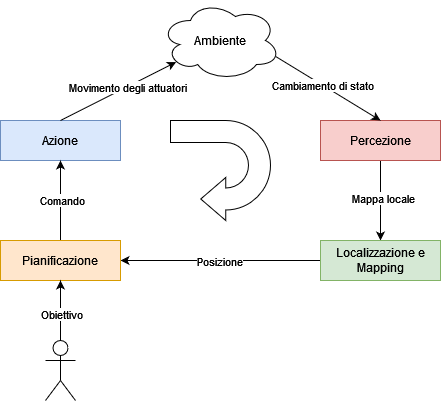

The diagram above was exported from draw.io. Its source (the exported page's mxGraphModel, read from the mxfile embedded in the PNG):
<mxGraphModel dx="920" dy="452" grid="1" gridSize="10" guides="1" tooltips="1" connect="1" arrows="1" fold="1" page="1" pageScale="1" pageWidth="1169" pageHeight="827" math="0" shadow="0">
  <root>
    <mxCell id="0" />
    <mxCell id="1" parent="0" />
    <mxCell id="DhBnpuWORbpfW58A63Yg-1" value="Azione" style="rounded=0;whiteSpace=wrap;html=1;fillColor=#dae8fc;strokeColor=#6c8ebf;" vertex="1" parent="1">
      <mxGeometry x="160" y="120" width="120" height="40" as="geometry" />
    </mxCell>
    <mxCell id="DhBnpuWORbpfW58A63Yg-2" value="Ambiente" style="ellipse;shape=cloud;whiteSpace=wrap;html=1;" vertex="1" parent="1">
      <mxGeometry x="320" width="120" height="80" as="geometry" />
    </mxCell>
    <mxCell id="DhBnpuWORbpfW58A63Yg-4" value="" style="endArrow=classic;html=1;rounded=0;exitX=0.5;exitY=0;exitDx=0;exitDy=0;entryX=0.13;entryY=0.77;entryDx=0;entryDy=0;entryPerimeter=0;" edge="1" parent="1" source="DhBnpuWORbpfW58A63Yg-1" target="DhBnpuWORbpfW58A63Yg-2">
      <mxGeometry width="50" height="50" relative="1" as="geometry">
        <mxPoint x="216" y="109" as="sourcePoint" />
        <mxPoint x="266" y="59" as="targetPoint" />
      </mxGeometry>
    </mxCell>
    <mxCell id="DhBnpuWORbpfW58A63Yg-11" value="Movimento degli attuatori" style="edgeLabel;html=1;align=center;verticalAlign=middle;resizable=0;points=[];" vertex="1" connectable="0" parent="DhBnpuWORbpfW58A63Yg-4">
      <mxGeometry x="0.1413" relative="1" as="geometry">
        <mxPoint as="offset" />
      </mxGeometry>
    </mxCell>
    <mxCell id="DhBnpuWORbpfW58A63Yg-9" style="edgeStyle=orthogonalEdgeStyle;rounded=0;orthogonalLoop=1;jettySize=auto;html=1;entryX=0.5;entryY=0;entryDx=0;entryDy=0;" edge="1" parent="1" source="DhBnpuWORbpfW58A63Yg-6" target="DhBnpuWORbpfW58A63Yg-8">
      <mxGeometry relative="1" as="geometry" />
    </mxCell>
    <mxCell id="DhBnpuWORbpfW58A63Yg-10" value="Mappa locale" style="edgeLabel;html=1;align=center;verticalAlign=middle;resizable=0;points=[];" vertex="1" connectable="0" parent="DhBnpuWORbpfW58A63Yg-9">
      <mxGeometry x="-0.2492" y="2" relative="1" as="geometry">
        <mxPoint y="7" as="offset" />
      </mxGeometry>
    </mxCell>
    <mxCell id="DhBnpuWORbpfW58A63Yg-6" value="Percezione" style="rounded=0;whiteSpace=wrap;html=1;fillColor=#f8cecc;strokeColor=#b85450;" vertex="1" parent="1">
      <mxGeometry x="480" y="120" width="120" height="40" as="geometry" />
    </mxCell>
    <mxCell id="DhBnpuWORbpfW58A63Yg-7" value="" style="endArrow=classic;html=1;rounded=0;exitX=0.96;exitY=0.7;exitDx=0;exitDy=0;exitPerimeter=0;entryX=0.5;entryY=0;entryDx=0;entryDy=0;" edge="1" parent="1" source="DhBnpuWORbpfW58A63Yg-2" target="DhBnpuWORbpfW58A63Yg-6">
      <mxGeometry width="50" height="50" relative="1" as="geometry">
        <mxPoint x="400" y="140" as="sourcePoint" />
        <mxPoint x="450" y="90" as="targetPoint" />
      </mxGeometry>
    </mxCell>
    <mxCell id="DhBnpuWORbpfW58A63Yg-12" value="Cambiamento di stato" style="edgeLabel;html=1;align=center;verticalAlign=middle;resizable=0;points=[];" vertex="1" connectable="0" parent="DhBnpuWORbpfW58A63Yg-7">
      <mxGeometry x="-0.1226" relative="1" as="geometry">
        <mxPoint as="offset" />
      </mxGeometry>
    </mxCell>
    <mxCell id="DhBnpuWORbpfW58A63Yg-15" style="edgeStyle=orthogonalEdgeStyle;rounded=0;orthogonalLoop=1;jettySize=auto;html=1;" edge="1" parent="1" source="DhBnpuWORbpfW58A63Yg-8">
      <mxGeometry relative="1" as="geometry">
        <mxPoint x="280.0000000000001" y="260" as="targetPoint" />
      </mxGeometry>
    </mxCell>
    <mxCell id="DhBnpuWORbpfW58A63Yg-16" value="Posizione" style="edgeLabel;html=1;align=center;verticalAlign=middle;resizable=0;points=[];" vertex="1" connectable="0" parent="DhBnpuWORbpfW58A63Yg-15">
      <mxGeometry x="-0.18" relative="1" as="geometry">
        <mxPoint x="-19" as="offset" />
      </mxGeometry>
    </mxCell>
    <mxCell id="DhBnpuWORbpfW58A63Yg-8" value="Localizzazione e Mapping" style="rounded=0;whiteSpace=wrap;html=1;fillColor=#d5e8d4;strokeColor=#82b366;" vertex="1" parent="1">
      <mxGeometry x="480" y="240" width="120" height="40" as="geometry" />
    </mxCell>
    <mxCell id="DhBnpuWORbpfW58A63Yg-20" style="edgeStyle=orthogonalEdgeStyle;rounded=0;orthogonalLoop=1;jettySize=auto;html=1;entryX=0.5;entryY=1;entryDx=0;entryDy=0;" edge="1" parent="1" source="DhBnpuWORbpfW58A63Yg-14" target="DhBnpuWORbpfW58A63Yg-1">
      <mxGeometry relative="1" as="geometry" />
    </mxCell>
    <mxCell id="DhBnpuWORbpfW58A63Yg-21" value="Comando" style="edgeLabel;html=1;align=center;verticalAlign=middle;resizable=0;points=[];" vertex="1" connectable="0" parent="DhBnpuWORbpfW58A63Yg-20">
      <mxGeometry x="-0.175" y="-1" relative="1" as="geometry">
        <mxPoint y="-8" as="offset" />
      </mxGeometry>
    </mxCell>
    <mxCell id="DhBnpuWORbpfW58A63Yg-14" value="Pianificazione" style="rounded=0;whiteSpace=wrap;html=1;fillColor=#ffe6cc;strokeColor=#d79b00;" vertex="1" parent="1">
      <mxGeometry x="160" y="240" width="120" height="40" as="geometry" />
    </mxCell>
    <mxCell id="DhBnpuWORbpfW58A63Yg-17" value="" style="endArrow=classic;html=1;rounded=0;entryX=0.5;entryY=1;entryDx=0;entryDy=0;" edge="1" parent="1" target="DhBnpuWORbpfW58A63Yg-14">
      <mxGeometry width="50" height="50" relative="1" as="geometry">
        <mxPoint x="220" y="340" as="sourcePoint" />
        <mxPoint x="300" y="280" as="targetPoint" />
      </mxGeometry>
    </mxCell>
    <mxCell id="DhBnpuWORbpfW58A63Yg-18" value="Obiettivo" style="edgeLabel;html=1;align=center;verticalAlign=middle;resizable=0;points=[];" vertex="1" connectable="0" parent="DhBnpuWORbpfW58A63Yg-17">
      <mxGeometry x="-0.3536" y="-2" relative="1" as="geometry">
        <mxPoint x="-2" y="-8" as="offset" />
      </mxGeometry>
    </mxCell>
    <mxCell id="DhBnpuWORbpfW58A63Yg-19" value="" style="shape=umlActor;verticalLabelPosition=bottom;verticalAlign=top;html=1;outlineConnect=0;" vertex="1" parent="1">
      <mxGeometry x="205" y="340" width="30" height="60" as="geometry" />
    </mxCell>
    <mxCell id="DhBnpuWORbpfW58A63Yg-23" value="" style="html=1;shadow=0;dashed=0;align=center;verticalAlign=middle;shape=mxgraph.arrows2.uTurnArrow;dy=11;arrowHead=43;dx2=25;direction=west;" vertex="1" parent="1">
      <mxGeometry x="330" y="120" width="100" height="100" as="geometry" />
    </mxCell>
  </root>
</mxGraphModel>